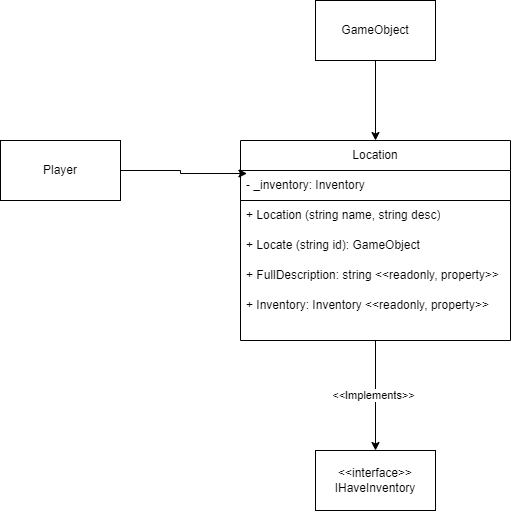

The diagram above was exported from draw.io. Its source (the exported page's mxGraphModel, read from the mxfile embedded in the PNG):
<mxGraphModel dx="941" dy="644" grid="1" gridSize="10" guides="1" tooltips="1" connect="1" arrows="1" fold="1" page="1" pageScale="1" pageWidth="1654" pageHeight="1169" math="0" shadow="0">
  <root>
    <mxCell id="0" />
    <mxCell id="1" parent="0" />
    <mxCell id="nr08pbEp27feHkoOWgrQ-1" value="Player" style="rounded=0;whiteSpace=wrap;html=1;" parent="1" vertex="1">
      <mxGeometry x="170" y="270" width="120" height="60" as="geometry" />
    </mxCell>
    <mxCell id="nr08pbEp27feHkoOWgrQ-15" style="edgeStyle=orthogonalEdgeStyle;rounded=0;orthogonalLoop=1;jettySize=auto;html=1;exitX=0.5;exitY=1;exitDx=0;exitDy=0;" parent="1" source="nr08pbEp27feHkoOWgrQ-2" target="nr08pbEp27feHkoOWgrQ-3" edge="1">
      <mxGeometry relative="1" as="geometry" />
    </mxCell>
    <mxCell id="nr08pbEp27feHkoOWgrQ-2" value="GameObject" style="rounded=0;whiteSpace=wrap;html=1;" parent="1" vertex="1">
      <mxGeometry x="485" y="130" width="120" height="60" as="geometry" />
    </mxCell>
    <mxCell id="nr08pbEp27feHkoOWgrQ-3" value="Location" style="swimlane;fontStyle=0;childLayout=stackLayout;horizontal=1;startSize=30;horizontalStack=0;resizeParent=1;resizeParentMax=0;resizeLast=0;collapsible=1;marginBottom=0;whiteSpace=wrap;html=1;" parent="1" vertex="1">
      <mxGeometry x="410" y="270" width="270" height="60" as="geometry" />
    </mxCell>
    <mxCell id="nr08pbEp27feHkoOWgrQ-4" value="- _inventory: Inventory" style="text;strokeColor=none;fillColor=none;align=left;verticalAlign=middle;spacingLeft=4;spacingRight=4;overflow=hidden;points=[[0,0.5],[1,0.5]];portConstraint=eastwest;rotatable=0;whiteSpace=wrap;html=1;" parent="nr08pbEp27feHkoOWgrQ-3" vertex="1">
      <mxGeometry y="30" width="270" height="30" as="geometry" />
    </mxCell>
    <mxCell id="nr08pbEp27feHkoOWgrQ-20" style="edgeStyle=orthogonalEdgeStyle;rounded=0;orthogonalLoop=1;jettySize=auto;html=1;exitX=0.5;exitY=1;exitDx=0;exitDy=0;" parent="1" source="nr08pbEp27feHkoOWgrQ-10" target="nr08pbEp27feHkoOWgrQ-19" edge="1">
      <mxGeometry relative="1" as="geometry" />
    </mxCell>
    <mxCell id="nr08pbEp27feHkoOWgrQ-21" value="&amp;lt;&amp;lt;Implements&amp;gt;&amp;gt;" style="edgeLabel;html=1;align=center;verticalAlign=middle;resizable=0;points=[];" parent="nr08pbEp27feHkoOWgrQ-20" vertex="1" connectable="0">
      <mxGeometry x="-0.0182" y="-3" relative="1" as="geometry">
        <mxPoint as="offset" />
      </mxGeometry>
    </mxCell>
    <mxCell id="nr08pbEp27feHkoOWgrQ-10" value="" style="swimlane;startSize=0;" parent="1" vertex="1">
      <mxGeometry x="410" y="330" width="270" height="140" as="geometry" />
    </mxCell>
    <mxCell id="nr08pbEp27feHkoOWgrQ-8" value="+ Location (string name, string desc)" style="text;strokeColor=none;fillColor=none;align=left;verticalAlign=middle;spacingLeft=4;spacingRight=4;overflow=hidden;points=[[0,0.5],[1,0.5]];portConstraint=eastwest;rotatable=0;whiteSpace=wrap;html=1;" parent="nr08pbEp27feHkoOWgrQ-10" vertex="1">
      <mxGeometry width="270" height="30" as="geometry" />
    </mxCell>
    <mxCell id="nr08pbEp27feHkoOWgrQ-7" value="+ Locate (string id): GameObject" style="text;strokeColor=none;fillColor=none;align=left;verticalAlign=middle;spacingLeft=4;spacingRight=4;overflow=hidden;points=[[0,0.5],[1,0.5]];portConstraint=eastwest;rotatable=0;whiteSpace=wrap;html=1;" parent="nr08pbEp27feHkoOWgrQ-10" vertex="1">
      <mxGeometry y="30" width="270" height="30" as="geometry" />
    </mxCell>
    <mxCell id="nr08pbEp27feHkoOWgrQ-11" value="+ FullDescription: string &amp;lt;&amp;lt;readonly, property&amp;gt;&amp;gt;" style="text;strokeColor=none;fillColor=none;align=left;verticalAlign=middle;spacingLeft=4;spacingRight=4;overflow=hidden;points=[[0,0.5],[1,0.5]];portConstraint=eastwest;rotatable=0;whiteSpace=wrap;html=1;" parent="nr08pbEp27feHkoOWgrQ-10" vertex="1">
      <mxGeometry y="60" width="270" height="30" as="geometry" />
    </mxCell>
    <mxCell id="nr08pbEp27feHkoOWgrQ-12" value="+ Inventory: Inventory &amp;lt;&amp;lt;readonly, property&amp;gt;&amp;gt;" style="text;strokeColor=none;fillColor=none;align=left;verticalAlign=middle;spacingLeft=4;spacingRight=4;overflow=hidden;points=[[0,0.5],[1,0.5]];portConstraint=eastwest;rotatable=0;whiteSpace=wrap;html=1;" parent="nr08pbEp27feHkoOWgrQ-10" vertex="1">
      <mxGeometry y="90" width="270" height="30" as="geometry" />
    </mxCell>
    <mxCell id="nr08pbEp27feHkoOWgrQ-18" style="edgeStyle=orthogonalEdgeStyle;rounded=0;orthogonalLoop=1;jettySize=auto;html=1;exitX=1;exitY=0.5;exitDx=0;exitDy=0;entryX=0.024;entryY=0.1;entryDx=0;entryDy=0;entryPerimeter=0;" parent="1" source="nr08pbEp27feHkoOWgrQ-1" target="nr08pbEp27feHkoOWgrQ-4" edge="1">
      <mxGeometry relative="1" as="geometry" />
    </mxCell>
    <mxCell id="nr08pbEp27feHkoOWgrQ-19" value="&amp;lt;&amp;lt;interface&amp;gt;&amp;gt;&lt;div&gt;IHaveInventory&lt;/div&gt;" style="rounded=0;whiteSpace=wrap;html=1;" parent="1" vertex="1">
      <mxGeometry x="485" y="580" width="120" height="60" as="geometry" />
    </mxCell>
  </root>
</mxGraphModel>